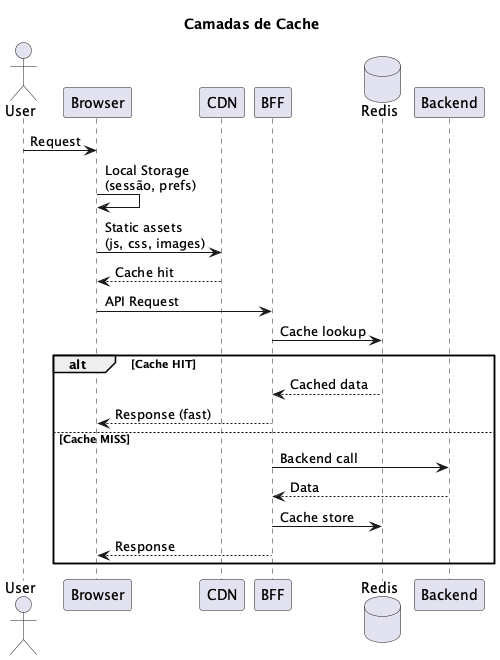

The diagram above was rendered by PlantUML. Its source (embedded in the PNG):
@startuml
skinparam backgroundColor white

title Camadas de Cache

actor User
participant "Browser" as browser
participant "CDN" as cdn
participant "BFF" as bff
database "Redis" as redis
participant "Backend" as api

User -> browser : Request
browser -> browser : Local Storage\n(sessão, prefs)
browser -> cdn : Static assets\n(js, css, images)
cdn --> browser : Cache hit

browser -> bff : API Request
bff -> redis : Cache lookup
alt Cache HIT
    redis --> bff : Cached data
    bff --> browser : Response (fast)
else Cache MISS
    bff -> api : Backend call
    api --> bff : Data
    bff -> redis : Cache store
    bff --> browser : Response
end

@enduml